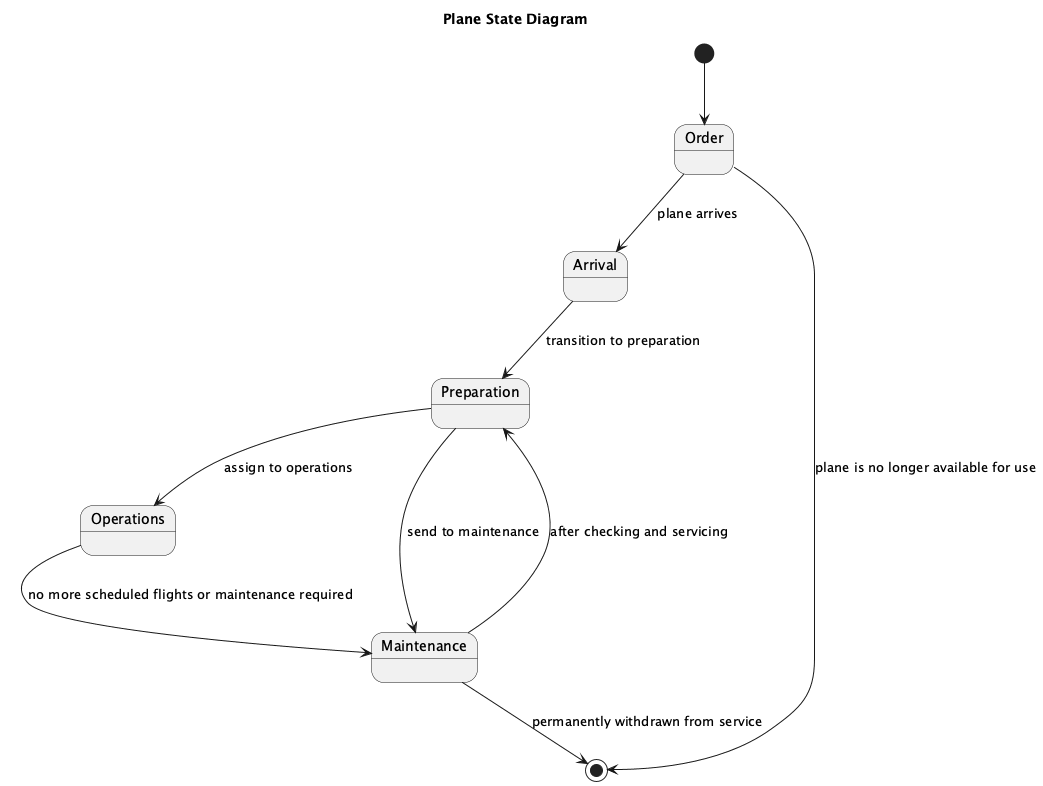

The diagram above was rendered by PlantUML. Its source (embedded in the PNG):
@startuml
title Plane State Diagram

[*] --> Order
state "Order" as Order
state "Arrival" as Arrival
state "Preparation" as Preparation
state "Operations" as Operations
state "Maintenance" as Maintenance

Order --> Arrival : plane arrives
Arrival --> Preparation : transition to preparation
Preparation --> Operations : assign to operations
Preparation --> Maintenance : send to maintenance

Operations --> Maintenance : no more scheduled flights or maintenance required
Maintenance --> Preparation : after checking and servicing
Maintenance --> [*] : permanently withdrawn from service

Order --> [*] : plane is no longer available for use

@enduml